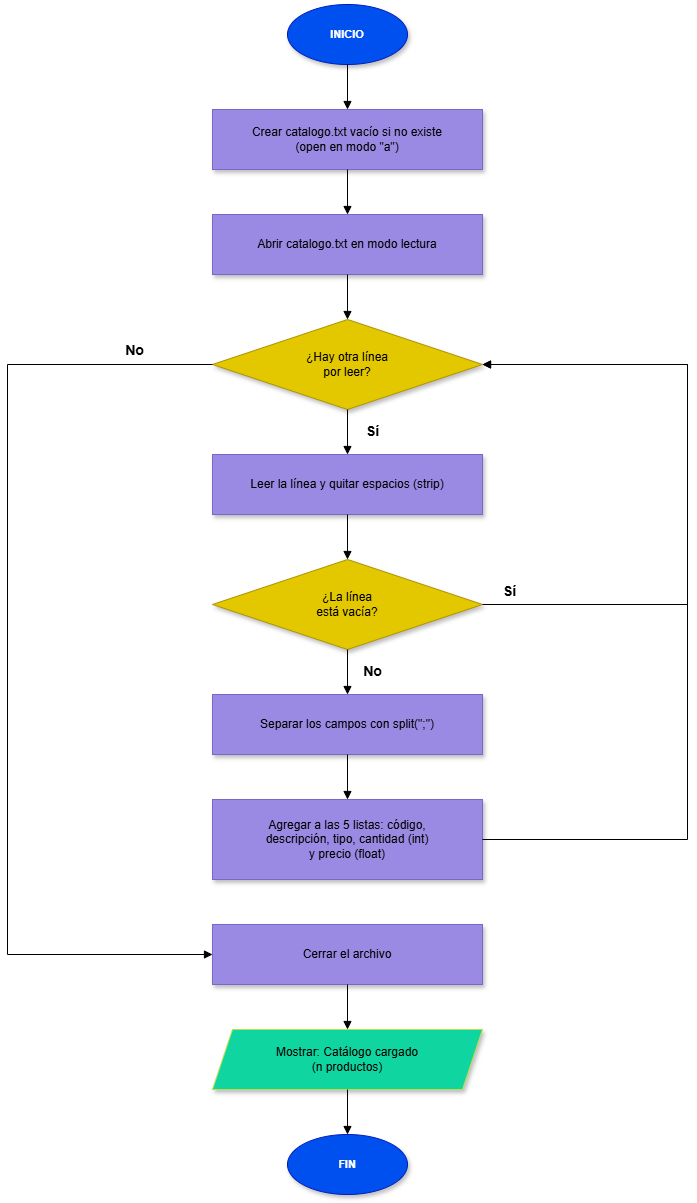

The diagram above was exported from draw.io. Its source (the exported page's mxGraphModel, read from the mxfile embedded in the PNG):
<mxGraphModel dx="2071" dy="2873" grid="1" gridSize="10" guides="1" tooltips="1" connect="1" arrows="1" fold="1" page="1" pageScale="1" pageWidth="1100" pageHeight="1700" math="0" shadow="0">
  <root>
    <mxCell id="0" />
    <mxCell id="1" parent="0" />
    <mxCell id="n_i" parent="1" style="ellipse;whiteSpace=wrap;html=1;fillColor=#0050ef;fontColor=#ffffff;strokeColor=#001DBC;fontStyle=1;fontSize=11;shadow=1;" value="INICIO" vertex="1">
      <mxGeometry height="60" width="120" x="340" as="geometry" />
    </mxCell>
    <mxCell id="n_p1" parent="1" style="rounded=0;whiteSpace=wrap;html=1;fillColor=#9B8AE3;strokeColor=#7A68C8;fontSize=12;shadow=1;" value="Crear catalogo.txt vacío si no existe&lt;br&gt;(open en modo &quot;a&quot;)" vertex="1">
      <mxGeometry height="60" width="270" x="265" y="105" as="geometry" />
    </mxCell>
    <mxCell id="n_p2" parent="1" style="rounded=0;whiteSpace=wrap;html=1;fillColor=#9B8AE3;strokeColor=#7A68C8;fontSize=12;shadow=1;" value="Abrir catalogo.txt en modo lectura" vertex="1">
      <mxGeometry height="60" width="270" x="265" y="210" as="geometry" />
    </mxCell>
    <mxCell id="n_d1" parent="1" style="rhombus;whiteSpace=wrap;html=1;fillColor=#e3c800;fontColor=#000000;strokeColor=#B09500;fontSize=12;shadow=1;" value="¿Hay otra línea&lt;br&gt;por leer?" vertex="1">
      <mxGeometry height="90" width="270" x="265" y="315" as="geometry" />
    </mxCell>
    <mxCell id="n_p3" parent="1" style="rounded=0;whiteSpace=wrap;html=1;fillColor=#9B8AE3;strokeColor=#7A68C8;fontSize=12;shadow=1;" value="Leer la línea y quitar espacios (strip)" vertex="1">
      <mxGeometry height="60" width="270" x="265" y="450" as="geometry" />
    </mxCell>
    <mxCell id="n_d2" parent="1" style="rhombus;whiteSpace=wrap;html=1;fillColor=#e3c800;fontColor=#000000;strokeColor=#B09500;fontSize=12;shadow=1;" value="¿La línea&lt;br&gt;está vacía?" vertex="1">
      <mxGeometry height="90" width="270" x="265" y="555" as="geometry" />
    </mxCell>
    <mxCell id="n_p4" parent="1" style="rounded=0;whiteSpace=wrap;html=1;fillColor=#9B8AE3;strokeColor=#7A68C8;fontSize=12;shadow=1;" value="Separar los campos con split(&quot;;&quot;)" vertex="1">
      <mxGeometry height="60" width="270" x="265" y="690" as="geometry" />
    </mxCell>
    <mxCell id="n_p5" parent="1" style="rounded=0;whiteSpace=wrap;html=1;fillColor=#9B8AE3;strokeColor=#7A68C8;fontSize=12;shadow=1;" value="Agregar a las 5 listas: código,&lt;br&gt;descripción, tipo, cantidad (int)&lt;br&gt;y precio (float)" vertex="1">
      <mxGeometry height="80" width="270" x="265" y="795" as="geometry" />
    </mxCell>
    <mxCell id="n_p6" parent="1" style="rounded=0;whiteSpace=wrap;html=1;fillColor=#9B8AE3;strokeColor=#7A68C8;fontSize=12;shadow=1;" value="Cerrar el archivo" vertex="1">
      <mxGeometry height="60" width="270" x="265" y="920" as="geometry" />
    </mxCell>
    <mxCell id="n_o" parent="1" style="shape=parallelogram;perimeter=parallelogramPerimeter;whiteSpace=wrap;html=1;fixedSize=1;size=20;fillColor=#0FD6A0;strokeColor=#BDE04A;fontSize=12;shadow=1;" value="Mostrar: Catálogo cargado&lt;br&gt;(n productos)" vertex="1">
      <mxGeometry height="60" width="270" x="265" y="1025" as="geometry" />
    </mxCell>
    <mxCell id="n_f" parent="1" style="ellipse;whiteSpace=wrap;html=1;fillColor=#0050ef;fontColor=#ffffff;strokeColor=#001DBC;fontStyle=1;fontSize=11;shadow=1;" value="FIN" vertex="1">
      <mxGeometry height="60" width="120" x="340" y="1130" as="geometry" />
    </mxCell>
    <mxCell id="e_0" edge="1" parent="1" source="n_i" style="edgeStyle=orthogonalEdgeStyle;rounded=0;orthogonalLoop=1;jettySize=auto;html=1;endArrow=block;endFill=1;exitX=0.5;exitY=1;exitDx=0;exitDy=0;entryX=0.5;entryY=0;entryDx=0;entryDy=0;" target="n_p1">
      <mxGeometry relative="1" as="geometry" />
    </mxCell>
    <mxCell id="e_1" edge="1" parent="1" source="n_p1" style="edgeStyle=orthogonalEdgeStyle;rounded=0;orthogonalLoop=1;jettySize=auto;html=1;endArrow=block;endFill=1;exitX=0.5;exitY=1;exitDx=0;exitDy=0;entryX=0.5;entryY=0;entryDx=0;entryDy=0;" target="n_p2">
      <mxGeometry relative="1" as="geometry" />
    </mxCell>
    <mxCell id="e_2" edge="1" parent="1" source="n_p2" style="edgeStyle=orthogonalEdgeStyle;rounded=0;orthogonalLoop=1;jettySize=auto;html=1;endArrow=block;endFill=1;exitX=0.5;exitY=1;exitDx=0;exitDy=0;entryX=0.5;entryY=0;entryDx=0;entryDy=0;" target="n_d1">
      <mxGeometry relative="1" as="geometry" />
    </mxCell>
    <mxCell id="e_3" edge="1" parent="1" source="n_d1" style="edgeStyle=orthogonalEdgeStyle;rounded=0;orthogonalLoop=1;jettySize=auto;html=1;endArrow=block;endFill=1;exitX=0.5;exitY=1;exitDx=0;exitDy=0;entryX=0.5;entryY=0;entryDx=0;entryDy=0;" target="n_p3">
      <mxGeometry relative="1" as="geometry" />
    </mxCell>
    <mxCell id="e_4" edge="1" parent="1" source="n_p3" style="edgeStyle=orthogonalEdgeStyle;rounded=0;orthogonalLoop=1;jettySize=auto;html=1;endArrow=block;endFill=1;exitX=0.5;exitY=1;exitDx=0;exitDy=0;entryX=0.5;entryY=0;entryDx=0;entryDy=0;" target="n_d2">
      <mxGeometry relative="1" as="geometry" />
    </mxCell>
    <mxCell id="e_5" edge="1" parent="1" source="n_d2" style="edgeStyle=orthogonalEdgeStyle;rounded=0;orthogonalLoop=1;jettySize=auto;html=1;endArrow=block;endFill=1;exitX=0.5;exitY=1;exitDx=0;exitDy=0;entryX=0.5;entryY=0;entryDx=0;entryDy=0;" target="n_p4">
      <mxGeometry relative="1" as="geometry" />
    </mxCell>
    <mxCell id="e_6" edge="1" parent="1" source="n_p4" style="edgeStyle=orthogonalEdgeStyle;rounded=0;orthogonalLoop=1;jettySize=auto;html=1;endArrow=block;endFill=1;exitX=0.5;exitY=1;exitDx=0;exitDy=0;entryX=0.5;entryY=0;entryDx=0;entryDy=0;" target="n_p5">
      <mxGeometry relative="1" as="geometry" />
    </mxCell>
    <mxCell id="e_7" edge="1" parent="1" source="n_d1" style="edgeStyle=orthogonalEdgeStyle;rounded=0;orthogonalLoop=1;jettySize=auto;html=1;endArrow=block;endFill=1;exitX=0;exitY=0.5;exitDx=0;exitDy=0;entryX=0;entryY=0.5;entryDx=0;entryDy=0;" target="n_p6">
      <mxGeometry relative="1" as="geometry">
        <Array as="points">
          <mxPoint x="60" y="360" />
          <mxPoint x="60" y="950" />
        </Array>
      </mxGeometry>
    </mxCell>
    <mxCell id="e_8" edge="1" parent="1" source="n_p5" style="edgeStyle=orthogonalEdgeStyle;rounded=0;orthogonalLoop=1;jettySize=auto;html=1;endArrow=block;endFill=1;exitX=1;exitY=0.5;exitDx=0;exitDy=0;entryX=1;entryY=0.5;entryDx=0;entryDy=0;" target="n_d1">
      <mxGeometry relative="1" as="geometry">
        <Array as="points">
          <mxPoint x="740" y="835" />
          <mxPoint x="740" y="360" />
        </Array>
      </mxGeometry>
    </mxCell>
    <mxCell id="e_9" edge="1" parent="1" source="n_d2" style="edgeStyle=orthogonalEdgeStyle;rounded=0;orthogonalLoop=1;jettySize=auto;html=1;endArrow=block;endFill=1;exitX=1;exitY=0.5;exitDx=0;exitDy=0;entryX=1;entryY=0.5;entryDx=0;entryDy=0;" target="n_d1">
      <mxGeometry relative="1" as="geometry">
        <Array as="points">
          <mxPoint x="740" y="600" />
          <mxPoint x="740" y="360" />
        </Array>
      </mxGeometry>
    </mxCell>
    <mxCell id="e_10" edge="1" parent="1" source="n_p6" style="edgeStyle=orthogonalEdgeStyle;rounded=0;orthogonalLoop=1;jettySize=auto;html=1;endArrow=block;endFill=1;exitX=0.5;exitY=1;exitDx=0;exitDy=0;entryX=0.5;entryY=0;entryDx=0;entryDy=0;" target="n_o">
      <mxGeometry relative="1" as="geometry" />
    </mxCell>
    <mxCell id="e_11" edge="1" parent="1" source="n_o" style="edgeStyle=orthogonalEdgeStyle;rounded=0;orthogonalLoop=1;jettySize=auto;html=1;endArrow=block;endFill=1;exitX=0.5;exitY=1;exitDx=0;exitDy=0;entryX=0.5;entryY=0;entryDx=0;entryDy=0;" target="n_f">
      <mxGeometry relative="1" as="geometry" />
    </mxCell>
    <mxCell id="t_0" parent="1" style="text;html=1;align=center;verticalAlign=middle;fontSize=14;fontStyle=1;" value="Sí" vertex="1">
      <mxGeometry height="20" width="34" x="408" y="417" as="geometry" />
    </mxCell>
    <mxCell id="t_1" parent="1" style="text;html=1;align=center;verticalAlign=middle;fontSize=14;fontStyle=1;" value="No" vertex="1">
      <mxGeometry height="20" width="34" x="170" y="336" as="geometry" />
    </mxCell>
    <mxCell id="t_2" parent="1" style="text;html=1;align=center;verticalAlign=middle;fontSize=14;fontStyle=1;" value="No" vertex="1">
      <mxGeometry height="20" width="34" x="408" y="657" as="geometry" />
    </mxCell>
    <mxCell id="t_3" parent="1" style="text;html=1;align=center;verticalAlign=middle;fontSize=14;fontStyle=1;" value="Sí" vertex="1">
      <mxGeometry height="20" width="34" x="545" y="577" as="geometry" />
    </mxCell>
  </root>
</mxGraphModel>